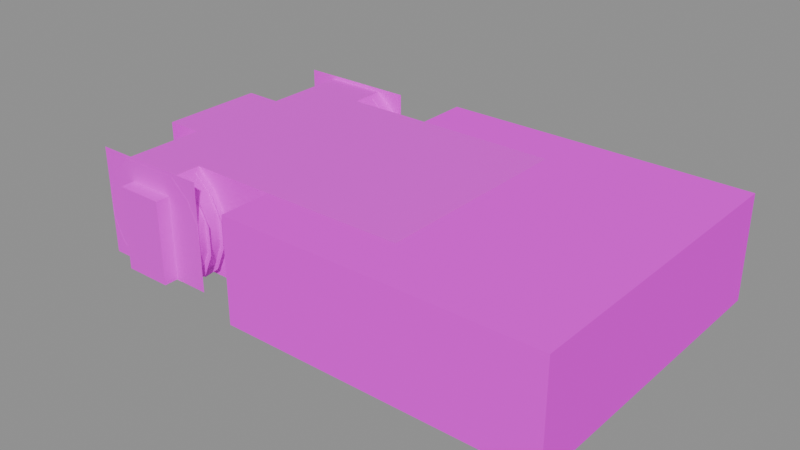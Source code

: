 # Source: HCon096Chamber.blend  (saved by Blender 4.5.91; exported with 4.5.12 LTS)
import bpy
from mathutils import Matrix  # noqa: F401  (used for matrix-valued properties, if any)

bpy.ops.wm.read_factory_settings(use_empty=True)
scene = bpy.context.scene
scene.name = 'Scene'

# ---- collections
col_collection = bpy.data.collections.new('Collection'); scene.collection.children.link(col_collection)

# ---- images (referenced by path relative to the original .blend; pixels are not part of the script)
import os
ASSET_DIR = os.environ.get("B2B_ASSET_DIR", "")  # directory of the original .blend (textures are referenced by path, not embedded)
HERE = os.path.dirname(os.path.abspath(__file__))  # packed textures are extracted next to this script under _unpacked/

def load_image(name, relpath, width, height, colorspace="sRGB"):
    """Load a texture the original file referenced (path relative to the .blend, or extracted next to this script)."""
    p = next((c for c in (os.path.join(HERE, relpath), os.path.join(ASSET_DIR, relpath)) if relpath and os.path.exists(c)), "")
    if p:
        img = bpy.data.images.load(p, check_existing=True)
        img.name = name
    else:  # same state as the original file: an image datablock whose file is absent (Cycles renders it pink)
        img = bpy.data.images.new(name, width, height)
        img.source = "FILE"
        img.filepath = "//" + (relpath or name)
    img.colorspace_settings.name = colorspace
    return img
img_concretewall_jpg = load_image('concretewall.jpg', 'concretewall.jpg', 1024, 1024, 'sRGB')
img_dirtymetal_jpg = load_image('dirtymetal.jpg', 'dirtymetal.jpg', 1024, 1024, 'sRGB')
img_metal3_jpg = load_image('metal3.jpg', 'metal3.jpg', 1024, 1024, 'sRGB')
img_metalpanels_jpg_001 = load_image('metalpanels.jpg.001', 'metalpanels.jpg', 1024, 1024, 'sRGB')

# ---- materials (node trees are filled in below, after node groups)
mat_concrete = bpy.data.materials.new('concrete')
mat_concrete.use_backface_culling = True
mat_ceiling = bpy.data.materials.new('ceiling')
mat_ceiling.use_backface_culling = True
mat_metalgrit = bpy.data.materials.new('metalgrit')
mat_metalgrit.use_backface_culling = True
mat_metalpanels = bpy.data.materials.new('metalpanels')

# ---- node groups
ng_smooth_by_angle_001 = bpy.data.node_groups.new('Smooth by Angle.001', 'GeometryNodeTree')
_s = ng_smooth_by_angle_001.interface.new_socket(name='Mesh', in_out='OUTPUT', socket_type='NodeSocketGeometry')
_s = ng_smooth_by_angle_001.interface.new_socket(name='Mesh', in_out='INPUT', socket_type='NodeSocketGeometry')
_s = ng_smooth_by_angle_001.interface.new_socket(name='Angle', in_out='INPUT', socket_type='NodeSocketFloat')
_s.subtype = 'ANGLE'
_s.default_value = 0.5236
_s.min_value = 0.0
_s.max_value = 3.142
_s.description = 'Maximum face angle for smooth edges'
_s = ng_smooth_by_angle_001.interface.new_socket(name='Ignore Sharpness', in_out='INPUT', socket_type='NodeSocketBool')
_s.force_non_field = True
ng_smooth_by_angle_001.description = 'Set the sharpness of mesh edges based on the angle between the neighboring faces'
ng_smooth_by_angle_001.is_modifier = True
_N = ng_smooth_by_angle_001.nodes; _L = ng_smooth_by_angle_001.links
n0 = _N.new('GeometryNodeSetShadeSmooth'); n0.name = 'Set Shade Smooth'; n0.location = (120, -80)
n0.domain = 'EDGE'
n1 = _N.new('GeometryNodeSetShadeSmooth'); n1.name = 'Set Shade Smooth.001'; n1.location = (300, -80)
n2 = _N.new('NodeGroupOutput'); n2.name = 'Group Output'; n2.location = (480, -80)
n3 = _N.new('GeometryNodeInputMeshEdgeAngle'); n3.name = 'Edge Angle'; n3.location = (-440, -240)
n4 = _N.new('NodeGroupInput'); n4.name = 'Group Input'; n4.location = (-80, -80)
n5 = _N.new('GeometryNodeInputEdgeSmooth'); n5.name = 'Is Edge Smooth'; n5.location = (-260, -120)
n6 = _N.new('GeometryNodeInputShadeSmooth'); n6.name = 'Is Shade Smooth'; n6.location = (-440, -397)
n7 = _N.new('FunctionNodeCompare'); n7.name = 'Compare'; n7.location = (-260, -260)
n7.operation = 'LESS_EQUAL'
n7.inputs[6].default_value = (0.0, 0.0, 0.0, 0.0)
n7.inputs[7].default_value = (0.0, 0.0, 0.0, 0.0)
n8 = _N.new('FunctionNodeBooleanMath'); n8.name = 'Boolean Math.001'; n8.location = (-80, -260)
n9 = _N.new('NodeGroupInput'); n9.name = 'Group Input.001'; n9.location = (-440, -329)
n10 = _N.new('NodeGroupInput'); n10.name = 'Group Input.002'; n10.location = (-259, -189)
n11 = _N.new('FunctionNodeBooleanMath'); n11.name = 'Boolean Math'; n11.location = (-80, -149)
n11.operation = 'OR'
n12 = _N.new('FunctionNodeBooleanMath'); n12.name = 'Boolean Math.002'; n12.location = (-260, -380)
n12.operation = 'OR'
n13 = _N.new('NodeGroupInput'); n13.name = 'Group Input.003'; n13.location = (-440, -460)
_L.new(n3.outputs[0], n7.inputs[0])
_L.new(n1.outputs[0], n2.inputs[0])
_L.new(n9.outputs[1], n7.inputs[1])
_L.new(n7.outputs[0], n8.inputs[0])
_L.new(n4.outputs[0], n0.inputs[0])
_L.new(n0.outputs[0], n1.inputs[0])
_L.new(n8.outputs[0], n0.inputs[2])
_L.new(n10.outputs[2], n11.inputs[1])
_L.new(n5.outputs[0], n11.inputs[0])
_L.new(n11.outputs[0], n0.inputs[1])
_L.new(n13.outputs[2], n12.inputs[1])
_L.new(n6.outputs[0], n12.inputs[0])
_L.new(n12.outputs[0], n8.inputs[1])
n2.is_active_output = True
ng_smooth_by_angle = bpy.data.node_groups.new('Smooth by Angle', 'GeometryNodeTree')
_s = ng_smooth_by_angle.interface.new_socket(name='Mesh', in_out='OUTPUT', socket_type='NodeSocketGeometry')
_s = ng_smooth_by_angle.interface.new_socket(name='Mesh', in_out='INPUT', socket_type='NodeSocketGeometry')
_s = ng_smooth_by_angle.interface.new_socket(name='Angle', in_out='INPUT', socket_type='NodeSocketFloat')
_s.subtype = 'ANGLE'
_s.default_value = 0.5236
_s.min_value = 0.0
_s.max_value = 3.142
_s.description = 'Maximum face angle for smooth edges'
_s = ng_smooth_by_angle.interface.new_socket(name='Ignore Sharpness', in_out='INPUT', socket_type='NodeSocketBool')
_s.force_non_field = True
ng_smooth_by_angle.description = 'Set the sharpness of mesh edges based on the angle between the neighboring faces'
ng_smooth_by_angle.is_modifier = True
_N = ng_smooth_by_angle.nodes; _L = ng_smooth_by_angle.links
n0 = _N.new('GeometryNodeSetShadeSmooth'); n0.name = 'Set Shade Smooth'; n0.location = (120, -80)
n0.domain = 'EDGE'
n1 = _N.new('GeometryNodeSetShadeSmooth'); n1.name = 'Set Shade Smooth.001'; n1.location = (300, -80)
n2 = _N.new('NodeGroupOutput'); n2.name = 'Group Output'; n2.location = (480, -80)
n3 = _N.new('GeometryNodeInputMeshEdgeAngle'); n3.name = 'Edge Angle'; n3.location = (-440, -240)
n4 = _N.new('NodeGroupInput'); n4.name = 'Group Input'; n4.location = (-80, -80)
n5 = _N.new('GeometryNodeInputEdgeSmooth'); n5.name = 'Is Edge Smooth'; n5.location = (-260, -120)
n6 = _N.new('GeometryNodeInputShadeSmooth'); n6.name = 'Is Shade Smooth'; n6.location = (-440, -397)
n7 = _N.new('FunctionNodeCompare'); n7.name = 'Compare'; n7.location = (-260, -260)
n7.operation = 'LESS_EQUAL'
n7.inputs[6].default_value = (0.0, 0.0, 0.0, 0.0)
n7.inputs[7].default_value = (0.0, 0.0, 0.0, 0.0)
n8 = _N.new('FunctionNodeBooleanMath'); n8.name = 'Boolean Math.001'; n8.location = (-80, -260)
n9 = _N.new('NodeGroupInput'); n9.name = 'Group Input.001'; n9.location = (-440, -329)
n10 = _N.new('NodeGroupInput'); n10.name = 'Group Input.002'; n10.location = (-259, -189)
n11 = _N.new('FunctionNodeBooleanMath'); n11.name = 'Boolean Math'; n11.location = (-80, -149)
n11.operation = 'OR'
n12 = _N.new('FunctionNodeBooleanMath'); n12.name = 'Boolean Math.002'; n12.location = (-260, -380)
n12.operation = 'OR'
n13 = _N.new('NodeGroupInput'); n13.name = 'Group Input.003'; n13.location = (-440, -460)
_L.new(n3.outputs[0], n7.inputs[0])
_L.new(n1.outputs[0], n2.inputs[0])
_L.new(n9.outputs[1], n7.inputs[1])
_L.new(n7.outputs[0], n8.inputs[0])
_L.new(n4.outputs[0], n0.inputs[0])
_L.new(n0.outputs[0], n1.inputs[0])
_L.new(n8.outputs[0], n0.inputs[2])
_L.new(n10.outputs[2], n11.inputs[1])
_L.new(n5.outputs[0], n11.inputs[0])
_L.new(n11.outputs[0], n0.inputs[1])
_L.new(n13.outputs[2], n12.inputs[1])
_L.new(n6.outputs[0], n12.inputs[0])
_L.new(n12.outputs[0], n8.inputs[1])
n2.is_active_output = True

# ---- material node trees
mat_concrete.use_nodes = True; mat_concrete.node_tree.nodes.clear()
_N = mat_concrete.node_tree.nodes; _L = mat_concrete.node_tree.links
n0 = _N.new('ShaderNodeBsdfPrincipled'); n0.name = 'Principled BSDF'; n0.location = (10, 300)
n1 = _N.new('ShaderNodeOutputMaterial'); n1.name = 'Material Output'; n1.location = (300, 300)
n2 = _N.new('ShaderNodeTexImage'); n2.name = 'Image Texture'; n2.location = (-280, 280)
n2.image = img_concretewall_jpg
_L.new(n0.outputs[0], n1.inputs[0])
_L.new(n2.outputs[0], n0.inputs[0])
n1.is_active_output = True
mat_ceiling.use_nodes = True; mat_ceiling.node_tree.nodes.clear()
_N = mat_ceiling.node_tree.nodes; _L = mat_ceiling.node_tree.links
n0 = _N.new('ShaderNodeBsdfPrincipled'); n0.name = 'Principled BSDF'; n0.location = (10, 300)
n0.inputs[3].default_value = 1.0
n1 = _N.new('ShaderNodeOutputMaterial'); n1.name = 'Material Output'; n1.location = (300, 300)
n2 = _N.new('ShaderNodeTexImage'); n2.name = 'Image Texture'; n2.location = (-280, 280)
n2.image = img_dirtymetal_jpg
_L.new(n0.outputs[0], n1.inputs[0])
_L.new(n2.outputs[0], n0.inputs[0])
n1.is_active_output = True
mat_metalgrit.use_nodes = True; mat_metalgrit.node_tree.nodes.clear()
_N = mat_metalgrit.node_tree.nodes; _L = mat_metalgrit.node_tree.links
n0 = _N.new('ShaderNodeBsdfPrincipled'); n0.name = 'Principled BSDF'; n0.location = (10, 300)
n1 = _N.new('ShaderNodeOutputMaterial'); n1.name = 'Material Output'; n1.location = (300, 300)
n2 = _N.new('ShaderNodeTexImage'); n2.name = 'Image Texture'; n2.location = (-280, 280)
n2.image = img_metal3_jpg
_L.new(n0.outputs[0], n1.inputs[0])
_L.new(n2.outputs[0], n0.inputs[0])
n1.is_active_output = True
mat_metalpanels.use_nodes = True; mat_metalpanels.node_tree.nodes.clear()
_N = mat_metalpanels.node_tree.nodes; _L = mat_metalpanels.node_tree.links
n0 = _N.new('ShaderNodeBsdfPrincipled'); n0.name = 'Principled BSDF'; n0.location = (10, 300)
n1 = _N.new('ShaderNodeOutputMaterial'); n1.name = 'Material Output'; n1.location = (300, 300)
n2 = _N.new('ShaderNodeTexImage'); n2.name = 'Image Texture'; n2.location = (-280, 280)
n2.image = img_metalpanels_jpg_001
_L.new(n0.outputs[0], n1.inputs[0])
_L.new(n2.outputs[0], n0.inputs[0])
n1.is_active_output = True

# ---- meshes
me_cube_001 = bpy.data.meshes.new('Cube.001')
me_cube_001.from_pydata([(-1.586, 0.8117, 0.8526), (-1.586, 0.3918, 0.8526), (-1.586, 0.3918, 0.04743), (-1.586, 0.8117, 0.04743), (-0.6938, 0.8117, 1.971), (-0.6938, 0.3918, 1.971), (-0.6938, 0.3918, -1.062), (-0.6938, 0.8117, -1.062), (-1.311, 0.8117, 1.336), (-1.311, 0.3918, 1.336), (-1.311, 0.3918, -0.5626), (-1.311, 0.8117, -0.5626), (-1.842, 0.8117, 0.8526), (-1.842, 0.3918, 0.8526), (-1.842, 0.3918, 0.04743), (-1.842, 0.8117, 0.04743), (-1.013, 0.8117, 1.971), (-1.013, 0.3918, 1.971), (-1.013, 0.3918, -1.062), (-1.013, 0.8117, -1.062), (-1.549, 0.8117, 1.455), (-1.549, 0.3918, 1.483), (-1.549, 0.3918, -0.6268), (-1.549, 0.8117, -0.6268), (1.586, -0.3082, 0.8526), (1.586, 0.1117, 0.8526), (1.586, 0.1117, 0.04743), (1.586, -0.3082, 0.04743), (0.6938, -0.3082, 1.971), (0.6938, 0.1117, 1.971), (0.6938, 0.1117, -1.062), (0.6938, -0.3082, -1.062), (1.311, -0.3082, 1.336), (1.311, 0.1117, 1.336), (1.311, 0.1117, -0.5626), (1.311, -0.3082, -0.5626), (1.842, -0.3082, 0.8526), (1.842, 0.1117, 0.8526), (1.842, 0.1117, 0.04743), (1.842, -0.3082, 0.04743), (1.013, -0.3082, 1.971), (1.013, 0.1117, 1.971), (1.013, 0.1117, -1.062), (1.013, -0.3082, -1.062), (1.549, -0.3082, 1.455), (1.549, 0.1117, 1.483), (1.549, 0.1117, -0.6268), (1.549, -0.3082, -0.6268), (-1.586, 6.308, 0.8526), (-1.586, 5.888, 0.8526), (-1.586, 5.888, 0.04743), (-1.586, 6.308, 0.04743), (-0.6938, 6.308, 1.971), (-0.6938, 5.888, 1.971), (-0.6938, 5.888, -1.062), (-0.6938, 6.308, -1.062), (-1.311, 6.308, 1.336), (-1.311, 5.888, 1.336), (-1.311, 5.888, -0.5626), (-1.311, 6.308, -0.5626), (-1.842, 6.308, 0.8526), (-1.842, 5.888, 0.8526), (-1.842, 5.888, 0.04743), (-1.842, 6.308, 0.04743), (-1.013, 6.308, 1.971), (-1.013, 5.888, 1.971), (-1.013, 5.888, -1.062), (-1.013, 6.308, -1.062), (-1.549, 6.308, 1.455), (-1.549, 5.888, 1.483), (-1.549, 5.888, -0.6268), (-1.549, 6.308, -0.6268), (1.586, 6.488, 0.8526), (1.586, 6.908, 0.8526), (1.586, 6.908, 0.04743), (1.586, 6.488, 0.04743), (0.6938, 6.488, 1.971), (0.6938, 6.908, 1.971), (0.6938, 6.908, -1.062), (0.6938, 6.488, -1.062), (1.311, 6.488, 1.336), (1.311, 6.908, 1.336), (1.311, 6.908, -0.5626), (1.311, 6.488, -0.5626), (1.842, 6.488, 0.8526), (1.842, 6.908, 0.8526), (1.842, 6.908, 0.04743), (1.842, 6.488, 0.04743), (1.013, 6.488, 1.971), (1.013, 6.908, 1.971), (1.013, 6.908, -1.062), (1.013, 6.488, -1.062), (1.549, 6.488, 1.455), (1.549, 6.908, 1.483), (1.549, 6.908, -0.6268), (1.549, 6.488, -0.6268)], [], [(4, 5, 9, 8), (6, 7, 11, 10), (10, 11, 3, 2), (8, 9, 1, 0), (0, 1, 2, 3), (6, 10, 22, 18), (1, 9, 21, 13), (10, 2, 14, 22), (11, 7, 19, 23), (2, 1, 13, 14), (3, 11, 23, 15), (9, 5, 17, 21), (0, 3, 15, 12), (8, 0, 12, 20), (4, 8, 20, 16), (28, 29, 33, 32), (30, 31, 35, 34), (34, 35, 27, 26), (32, 33, 25, 24), (24, 25, 26, 27), (30, 34, 46, 42), (25, 33, 45, 37), (34, 26, 38, 46), (35, 31, 43, 47), (26, 25, 37, 38), (27, 35, 47, 39), (33, 29, 41, 45), (24, 27, 39, 36), (32, 24, 36, 44), (28, 32, 44, 40), (52, 53, 57, 56), (54, 55, 59, 58), (58, 59, 51, 50), (56, 57, 49, 48), (48, 49, 50, 51), (54, 58, 70, 66), (49, 57, 69, 61), (58, 50, 62, 70), (59, 55, 67, 71), (50, 49, 61, 62), (51, 59, 71, 63), (57, 53, 65, 69), (48, 51, 63, 60), (56, 48, 60, 68), (52, 56, 68, 64), (76, 77, 81, 80), (78, 79, 83, 82), (82, 83, 75, 74), (80, 81, 73, 72), (72, 73, 74, 75), (78, 82, 94, 90), (73, 81, 93, 85), (82, 74, 86, 94), (83, 79, 91, 95), (74, 73, 85, 86), (75, 83, 95, 87), (81, 77, 89, 93), (72, 75, 87, 84), (80, 72, 84, 92), (76, 80, 92, 88)])
me_cube_001.polygons.foreach_set('use_smooth', [True] * 60)
_uv = me_cube_001.uv_layers.new(name='UVMap')
_uv.uv.foreach_set('vector', [0.7415, 1.002, 0.5437, 1.002, 0.5437, 0.7927, 0.7415, 0.7927, 0.4139, 0.2864, 0.4139, 0.4842, 0.2106, 0.4842, 0.2106, 0.2864, 0.5437, 0.1669, 0.7415, 0.1669, 0.7415, 0.368, 0.5437, 0.368, 0.7415, 0.7927, 0.5437, 0.7927, 0.5437, 0.6334, 0.7415, 0.6334, 0.7415, 0.6334, 0.5437, 0.6334, 0.5437, 0.368, 0.7415, 0.368, 0.4139, 0.002103, 0.2106, 0.1669, 0.1321, 0.1457, 0.3085, 0.002103, 0.1197, 0.6334, 0.2106, 0.7927, 0.1321, 0.7927, 0.03549, 0.6334, 0.2106, 0.1669, 0.1197, 0.368, 0.03549, 0.368, 0.1321, 0.1457, 0.2106, 0.1669, 0.4139, 0.002103, 0.3085, 0.002103, 0.1321, 0.1457, 0.1197, 0.368, 0.1197, 0.6334, 0.03549, 0.6334, 0.03549, 0.368, 0.1197, 0.368, 0.2106, 0.1669, 0.1321, 0.1457, 0.03549, 0.368, 0.2106, 0.7927, 0.4139, 1.002, 0.3085, 1.002, 0.1321, 0.7927, 0.1197, 0.6334, 0.1197, 0.368, 0.03549, 0.368, 0.03549, 0.6334, 0.2106, 0.7927, 0.1197, 0.6334, 0.03549, 0.6334, 0.1321, 0.8321, 0.4139, 1.002, 0.2106, 0.7927, 0.1321, 0.8321, 0.3085, 1.002, 0.7415, 1.002, 0.5437, 1.002, 0.5437, 0.7927, 0.7415, 0.7927, 0.4139, 0.2864, 0.4139, 0.4842, 0.2106, 0.4842, 0.2106, 0.2864, 0.5437, 0.1669, 0.7415, 0.1669, 0.7415, 0.368, 0.5437, 0.368, 0.7415, 0.7927, 0.5437, 0.7927, 0.5437, 0.6334, 0.7415, 0.6334, 0.7415, 0.6334, 0.5437, 0.6334, 0.5437, 0.368, 0.7415, 0.368, 0.4139, 0.002103, 0.2106, 0.1669, 0.1321, 0.1457, 0.3085, 0.002103, 0.1197, 0.6334, 0.2106, 0.7927, 0.1321, 0.7927, 0.03549, 0.6334, 0.2106, 0.1669, 0.1197, 0.368, 0.03549, 0.368, 0.1321, 0.1457, 0.2106, 0.1669, 0.4139, 0.002103, 0.3085, 0.002103, 0.1321, 0.1457, 0.1197, 0.368, 0.1197, 0.6334, 0.03549, 0.6334, 0.03549, 0.368, 0.1197, 0.368, 0.2106, 0.1669, 0.1321, 0.1457, 0.03549, 0.368, 0.2106, 0.7927, 0.4139, 1.002, 0.3085, 1.002, 0.1321, 0.7927, 0.1197, 0.6334, 0.1197, 0.368, 0.03549, 0.368, 0.03549, 0.6334, 0.2106, 0.7927, 0.1197, 0.6334, 0.03549, 0.6334, 0.1321, 0.8321, 0.4139, 1.002, 0.2106, 0.7927, 0.1321, 0.8321, 0.3085, 1.002, 0.7415, 1.002, 0.5437, 1.002, 0.5437, 0.7927, 0.7415, 0.7927, 0.4139, 0.2864, 0.4139, 0.4842, 0.2106, 0.4842, 0.2106, 0.2864, 0.5437, 0.1669, 0.7415, 0.1669, 0.7415, 0.368, 0.5437, 0.368, 0.7415, 0.7927, 0.5437, 0.7927, 0.5437, 0.6334, 0.7415, 0.6334, 0.7415, 0.6334, 0.5437, 0.6334, 0.5437, 0.368, 0.7415, 0.368, 0.4139, 0.002103, 0.2106, 0.1669, 0.1321, 0.1457, 0.3085, 0.002103, 0.1197, 0.6334, 0.2106, 0.7927, 0.1321, 0.7927, 0.03549, 0.6334, 0.2106, 0.1669, 0.1197, 0.368, 0.03549, 0.368, 0.1321, 0.1457, 0.2106, 0.1669, 0.4139, 0.002103, 0.3085, 0.002103, 0.1321, 0.1457, 0.1197, 0.368, 0.1197, 0.6334, 0.03549, 0.6334, 0.03549, 0.368, 0.1197, 0.368, 0.2106, 0.1669, 0.1321, 0.1457, 0.03549, 0.368, 0.2106, 0.7927, 0.4139, 1.002, 0.3085, 1.002, 0.1321, 0.7927, 0.1197, 0.6334, 0.1197, 0.368, 0.03549, 0.368, 0.03549, 0.6334, 0.2106, 0.7927, 0.1197, 0.6334, 0.03549, 0.6334, 0.1321, 0.8321, 0.4139, 1.002, 0.2106, 0.7927, 0.1321, 0.8321, 0.3085, 1.002, 0.7415, 1.002, 0.5437, 1.002, 0.5437, 0.7927, 0.7415, 0.7927, 0.4139, 0.2864, 0.4139, 0.4842, 0.2106, 0.4842, 0.2106, 0.2864, 0.5437, 0.1669, 0.7415, 0.1669, 0.7415, 0.368, 0.5437, 0.368, 0.7415, 0.7927, 0.5437, 0.7927, 0.5437, 0.6334, 0.7415, 0.6334, 0.7415, 0.6334, 0.5437, 0.6334, 0.5437, 0.368, 0.7415, 0.368, 0.4139, 0.002103, 0.2106, 0.1669, 0.1321, 0.1457, 0.3085, 0.002103, 0.1197, 0.6334, 0.2106, 0.7927, 0.1321, 0.7927, 0.03549, 0.6334, 0.2106, 0.1669, 0.1197, 0.368, 0.03549, 0.368, 0.1321, 0.1457, 0.2106, 0.1669, 0.4139, 0.002103, 0.3085, 0.002103, 0.1321, 0.1457, 0.1197, 0.368, 0.1197, 0.6334, 0.03549, 0.6334, 0.03549, 0.368, 0.1197, 0.368, 0.2106, 0.1669, 0.1321, 0.1457, 0.03549, 0.368, 0.2106, 0.7927, 0.4139, 1.002, 0.3085, 1.002, 0.1321, 0.7927, 0.1197, 0.6334, 0.1197, 0.368, 0.03549, 0.368, 0.03549, 0.6334, 0.2106, 0.7927, 0.1197, 0.6334, 0.03549, 0.6334, 0.1321, 0.8321, 0.4139, 1.002, 0.2106, 0.7927, 0.1321, 0.8321, 0.3085, 1.002])
_ca = me_cube_001.color_attributes.new('Attribute', 'BYTE_COLOR', 'CORNER')
_ca.data.foreach_set('color', [1.0, 1.0, 1.0, 1.0, 1.0, 1.0, 1.0, 1.0, 1.0, 1.0, 1.0, 1.0, 1.0, 1.0, 1.0, 1.0, 1.0, 1.0, 1.0, 1.0, 1.0, 1.0, 1.0, 1.0, 1.0, 1.0, 1.0, 1.0, 1.0, 1.0, 1.0, 1.0, 1.0, 1.0, 1.0, 1.0, 1.0, 1.0, 1.0, 1.0, 1.0, 1.0, 1.0, 1.0, 1.0, 1.0, 1.0, 1.0, 1.0, 1.0, 1.0, 1.0, 1.0, 1.0, 1.0, 1.0, 1.0, 1.0, 1.0, 1.0, 1.0, 1.0, 1.0, 1.0, 1.0, 1.0, 1.0, 1.0, 1.0, 1.0, 1.0, 1.0, 1.0, 1.0, 1.0, 1.0, 1.0, 1.0, 1.0, 1.0, 1.0, 1.0, 1.0, 1.0, 1.0, 1.0, 1.0, 1.0, 1.0, 1.0, 1.0, 1.0, 1.0, 1.0, 1.0, 1.0, 1.0, 1.0, 1.0, 1.0, 1.0, 1.0, 1.0, 1.0, 1.0, 1.0, 1.0, 1.0, 1.0, 1.0, 1.0, 1.0, 1.0, 1.0, 1.0, 1.0, 1.0, 1.0, 1.0, 1.0, 1.0, 1.0, 1.0, 1.0, 1.0, 1.0, 1.0, 1.0, 1.0, 1.0, 1.0, 1.0, 1.0, 1.0, 1.0, 1.0, 1.0, 1.0, 1.0, 1.0, 1.0, 1.0, 1.0, 1.0, 1.0, 1.0, 1.0, 1.0, 1.0, 1.0, 1.0, 1.0, 1.0, 1.0, 1.0, 1.0, 1.0, 1.0, 1.0, 1.0, 1.0, 1.0, 1.0, 1.0, 1.0, 1.0, 1.0, 1.0, 1.0, 1.0, 1.0, 1.0, 1.0, 1.0, 1.0, 1.0, 1.0, 1.0, 1.0, 1.0, 1.0, 1.0, 1.0, 1.0, 1.0, 1.0, 1.0, 1.0, 1.0, 1.0, 1.0, 1.0, 1.0, 1.0, 1.0, 1.0, 1.0, 1.0, 1.0, 1.0, 1.0, 1.0, 1.0, 1.0, 1.0, 1.0, 1.0, 1.0, 1.0, 1.0, 1.0, 1.0, 1.0, 1.0, 1.0, 1.0, 1.0, 1.0, 1.0, 1.0, 1.0, 1.0, 1.0, 1.0, 1.0, 1.0, 1.0, 1.0, 1.0, 1.0, 1.0, 1.0, 1.0, 1.0, 1.0, 1.0, 1.0, 1.0, 1.0, 1.0, 1.0, 1.0, 1.0, 1.0, 1.0, 1.0, 1.0, 1.0, 1.0, 1.0, 1.0, 1.0, 1.0, 1.0, 1.0, 1.0, 1.0, 1.0, 1.0, 1.0, 1.0, 1.0, 1.0, 1.0, 1.0, 1.0, 1.0, 1.0, 1.0, 1.0, 1.0, 1.0, 1.0, 1.0, 1.0, 1.0, 1.0, 1.0, 1.0, 1.0, 1.0, 1.0, 1.0, 1.0, 1.0, 1.0, 1.0, 1.0, 1.0, 1.0, 1.0, 1.0, 1.0, 1.0, 1.0, 1.0, 1.0, 1.0, 1.0, 1.0, 1.0, 1.0, 1.0, 1.0, 1.0, 1.0, 1.0, 1.0, 1.0, 1.0, 1.0, 1.0, 1.0, 1.0, 1.0, 1.0, 1.0, 1.0, 1.0, 1.0, 1.0, 1.0, 1.0, 1.0, 1.0, 1.0, 1.0, 1.0, 1.0, 1.0, 1.0, 1.0, 1.0, 1.0, 1.0, 1.0, 1.0, 1.0, 1.0, 1.0, 1.0, 1.0, 1.0, 1.0, 1.0, 1.0, 1.0, 1.0, 1.0, 1.0, 1.0, 1.0, 1.0, 1.0, 1.0, 1.0, 1.0, 1.0, 1.0, 1.0, 1.0, 1.0, 1.0, 1.0, 1.0, 1.0, 1.0, 1.0, 1.0, 1.0, 1.0, 1.0, 1.0, 1.0, 1.0, 1.0, 1.0, 1.0, 1.0, 1.0, 1.0, 1.0, 1.0, 1.0, 1.0, 1.0, 1.0, 1.0, 1.0, 1.0, 1.0, 1.0, 1.0, 1.0, 1.0, 1.0, 1.0, 1.0, 1.0, 1.0, 1.0, 1.0, 1.0, 1.0, 1.0, 1.0, 1.0, 1.0, 1.0, 1.0, 1.0, 1.0, 1.0, 1.0, 1.0, 1.0, 1.0, 1.0, 1.0, 1.0, 1.0, 1.0, 1.0, 1.0, 1.0, 1.0, 1.0, 1.0, 1.0, 1.0, 1.0, 1.0, 1.0, 1.0, 1.0, 1.0, 1.0, 1.0, 1.0, 1.0, 1.0, 1.0, 1.0, 1.0, 1.0, 1.0, 1.0, 1.0, 1.0, 1.0, 1.0, 1.0, 1.0, 1.0, 1.0, 1.0, 1.0, 1.0, 1.0, 1.0, 1.0, 1.0, 1.0, 1.0, 1.0, 1.0, 1.0, 1.0, 1.0, 1.0, 1.0, 1.0, 1.0, 1.0, 1.0, 1.0, 1.0, 1.0, 1.0, 1.0, 1.0, 1.0, 1.0, 1.0, 1.0, 1.0, 1.0, 1.0, 1.0, 1.0, 1.0, 1.0, 1.0, 1.0, 1.0, 1.0, 1.0, 1.0, 1.0, 1.0, 1.0, 1.0, 1.0, 1.0, 1.0, 1.0, 1.0, 1.0, 1.0, 1.0, 1.0, 1.0, 1.0, 1.0, 1.0, 1.0, 1.0, 1.0, 1.0, 1.0, 1.0, 1.0, 1.0, 1.0, 1.0, 1.0, 1.0, 1.0, 1.0, 1.0, 1.0, 1.0, 1.0, 1.0, 1.0, 1.0, 1.0, 1.0, 1.0, 1.0, 1.0, 1.0, 1.0, 1.0, 1.0, 1.0, 1.0, 1.0, 1.0, 1.0, 1.0, 1.0, 1.0, 1.0, 1.0, 1.0, 1.0, 1.0, 1.0, 1.0, 1.0, 1.0, 1.0, 1.0, 1.0, 1.0, 1.0, 1.0, 1.0, 1.0, 1.0, 1.0, 1.0, 1.0, 1.0, 1.0, 1.0, 1.0, 1.0, 1.0, 1.0, 1.0, 1.0, 1.0, 1.0, 1.0, 1.0, 1.0, 1.0, 1.0, 1.0, 1.0, 1.0, 1.0, 1.0, 1.0, 1.0, 1.0, 1.0, 1.0, 1.0, 1.0, 1.0, 1.0, 1.0, 1.0, 1.0, 1.0, 1.0, 1.0, 1.0, 1.0, 1.0, 1.0, 1.0, 1.0, 1.0, 1.0, 1.0, 1.0, 1.0, 1.0, 1.0, 1.0, 1.0, 1.0, 1.0, 1.0, 1.0, 1.0, 1.0, 1.0, 1.0, 1.0, 1.0, 1.0, 1.0, 1.0, 1.0, 1.0, 1.0, 1.0, 1.0, 1.0, 1.0, 1.0, 1.0, 1.0, 1.0, 1.0, 1.0, 1.0, 1.0, 1.0, 1.0, 1.0, 1.0, 1.0, 1.0, 1.0, 1.0, 1.0, 1.0, 1.0, 1.0, 1.0, 1.0, 1.0, 1.0, 1.0, 1.0, 1.0, 1.0, 1.0, 1.0, 1.0, 1.0, 1.0, 1.0, 1.0, 1.0, 1.0, 1.0, 1.0, 1.0, 1.0, 1.0, 1.0, 1.0, 1.0, 1.0, 1.0, 1.0, 1.0, 1.0, 1.0, 1.0, 1.0, 1.0, 1.0, 1.0, 1.0, 1.0, 1.0, 1.0, 1.0, 1.0, 1.0, 1.0, 1.0, 1.0, 1.0, 1.0, 1.0, 1.0, 1.0, 1.0, 1.0, 1.0, 1.0, 1.0, 1.0, 1.0, 1.0, 1.0, 1.0, 1.0, 1.0, 1.0, 1.0, 1.0, 1.0, 1.0, 1.0, 1.0, 1.0, 1.0, 1.0, 1.0, 1.0, 1.0, 1.0, 1.0, 1.0, 1.0, 1.0, 1.0, 1.0, 1.0, 1.0, 1.0, 1.0, 1.0, 1.0, 1.0, 1.0, 1.0, 1.0, 1.0, 1.0, 1.0, 1.0, 1.0, 1.0, 1.0, 1.0, 1.0, 1.0, 1.0, 1.0, 1.0, 1.0, 1.0, 1.0, 1.0, 1.0, 1.0, 1.0, 1.0, 1.0, 1.0, 1.0, 1.0, 1.0, 1.0, 1.0, 1.0, 1.0, 1.0, 1.0, 1.0, 1.0, 1.0, 1.0, 1.0, 1.0, 1.0, 1.0, 1.0, 1.0, 1.0, 1.0, 1.0, 1.0, 1.0, 1.0, 1.0, 1.0, 1.0, 1.0, 1.0, 1.0, 1.0, 1.0, 1.0, 1.0, 1.0, 1.0, 1.0, 1.0, 1.0, 1.0, 1.0, 1.0, 1.0, 1.0, 1.0, 1.0, 1.0, 1.0, 1.0, 1.0, 1.0, 1.0, 1.0, 1.0, 1.0, 1.0, 1.0, 1.0, 1.0, 1.0, 1.0, 1.0, 1.0, 1.0, 1.0, 1.0, 1.0, 1.0, 1.0, 1.0, 1.0, 1.0, 1.0, 1.0, 1.0, 1.0, 1.0, 1.0, 1.0, 1.0, 1.0, 1.0, 1.0, 1.0, 1.0, 1.0, 1.0, 1.0, 1.0, 1.0, 1.0, 1.0, 1.0, 1.0, 1.0, 1.0, 1.0, 1.0, 1.0, 1.0, 1.0, 1.0, 1.0, 1.0, 1.0, 1.0, 1.0, 1.0, 1.0, 1.0, 1.0, 1.0, 1.0, 1.0, 1.0, 1.0, 1.0, 1.0, 1.0, 1.0, 1.0, 1.0, 1.0, 1.0, 1.0, 1.0, 1.0, 1.0, 1.0, 1.0, 1.0, 1.0, 1.0, 1.0, 1.0, 1.0, 1.0, 1.0, 1.0, 1.0, 1.0, 1.0, 1.0, 1.0, 1.0, 1.0, 1.0, 1.0, 1.0, 1.0, 1.0, 1.0, 1.0, 1.0, 1.0, 1.0, 1.0, 1.0, 1.0, 1.0, 1.0, 1.0, 1.0, 1.0, 1.0, 1.0, 1.0, 1.0, 1.0, 1.0, 1.0, 1.0, 1.0, 1.0, 1.0, 1.0, 1.0, 1.0])
me_cube_001.materials.append(mat_concrete)
me_cube_001.materials.append(mat_ceiling)
me_cube_001.materials.append(mat_metalgrit)
me_cube_001.materials.append(mat_metalpanels)
me_cube_001.update()
me_cube_003 = bpy.data.meshes.new('Cube.003')
me_cube_003.from_pydata([(-1.748, 7.3, 2.152), (1.748, 7.3, -0.9503), (1.748, 7.3, 2.152), (-1.748, 7.3, -0.9503), (-0.9005, 7.48, -0.9481), (0.9005, 7.48, -0.9481), (-0.6993, 7.3, 1.452), (0.6993, 7.3, 1.452), (0.6993, 7.5, 1.452), (-0.6993, 7.5, 1.452), (-0.6993, 7.3, -0.9481), (0.6993, 7.3, -0.9481), (-0.6993, 7.5, -0.9481), (0.6993, 7.5, -0.9481), (0.9005, 7.48, 2.048), (-0.9005, 7.48, 2.048), (-1.729, 7.48, 0.1474), (-1.729, 7.48, 0.9526), (-1.436, 7.48, 1.555), (-1.436, 7.48, -0.5268), (1.729, 7.48, 0.1474), (1.729, 7.48, 0.9526), (1.436, 7.48, 1.555), (1.436, 7.48, -0.5268), (-0.9005, -0.5705, -0.9481), (0.9005, -0.5705, -0.9481), (-0.9005, -0.5705, 2.048), (0.9005, -0.5705, 2.048), (-1.729, -0.5705, 0.1474), (-1.729, -0.5705, 0.9526), (-1.436, -0.5705, 1.555), (-1.436, -0.5705, -0.5268), (1.729, -0.5705, 0.1474), (1.729, -0.5705, 0.9526), (1.436, -0.5705, 1.555), (1.436, -0.5705, -0.5268), (1.333, 4.82, -0.9481), (1.333, 2.023, -0.9481), (-0.9005, 1.811, -0.9481), (-0.9005, 4.812, -0.9481), (0.9005, 0.3112, 2.048), (0.9005, 6.312, 2.048), (-1.729, 1.811, 0.1474), (-1.729, 4.812, 0.1474), (-1.436, 1.811, -0.5268), (-1.436, 4.812, -0.5268), (1.729, 0.3112, 0.9526), (1.729, 6.312, 0.9526), (1.436, 0.3112, 1.555), (1.436, 6.312, 1.555), (0.9005, 6.312, -0.9481), (0.9005, 0.3112, -0.9481), (-0.9005, 4.812, 2.048), (-0.9005, 1.811, 2.048), (-1.729, 4.812, 0.9526), (-1.729, 1.811, 0.9526), (-1.436, 4.812, 1.555), (-1.436, 1.811, 1.555), (1.729, 6.312, 0.1474), (1.729, 0.3112, 0.1474), (1.436, 6.312, -0.5268), (1.436, 0.3112, -0.5268), (3.41, 0.3112, 2.048), (3.41, 6.312, 2.048), (1.91, 0.3112, 0.9526), (1.91, 6.312, 0.9526), (2.21, 0.3112, 1.555), (2.21, 6.312, 1.555), (3.41, 6.312, -0.9481), (3.41, 0.3112, -0.9481), (1.91, 6.312, 0.1474), (1.91, 0.3112, 0.1474), (2.21, 6.312, -0.5268), (2.21, 0.3112, -0.5268), (1.748, -0.5666, 2.152), (-1.748, -0.5666, -0.9503), (-1.748, -0.5666, 2.152), (1.748, -0.5666, -0.9503), (0.6993, -0.5666, 1.452), (-0.6993, -0.5666, 1.452), (-0.6993, -0.9666, 1.452), (0.6993, -0.9666, 1.452), (0.6993, -0.5666, -0.9481), (-0.6993, -0.5666, -0.9481), (0.6993, -0.9666, -0.9481), (-0.6993, -0.9666, -0.9481), (-1.933, 2.557, 1.458), (-1.933, 3.956, 1.458), (-2.333, 3.956, 1.458), (-2.333, 2.557, 1.458), (-1.933, 2.557, -0.9424), (-1.933, 3.956, -0.9424), (-2.333, 2.557, -0.9424), (-2.333, 3.956, -0.9424), (-1.935, 4.811, 2.054), (-1.935, 1.811, 2.054), (-1.935, 4.811, 0.9583), (-1.935, 1.811, 0.9583), (-1.935, 4.811, 1.561), (-1.935, 1.811, 1.561), (-1.935, 1.811, -0.9424), (-1.935, 4.811, -0.9424), (-1.935, 1.811, 0.1531), (-1.935, 4.811, 0.1531), (-1.935, 1.811, -0.521), (-1.935, 4.811, -0.521), (3.41, -1.19, 2.048), (3.41, 7.814, 2.048), (3.41, 7.814, -0.9481), (3.41, -1.19, -0.9481), (12.41, -1.19, 2.048), (12.41, 7.814, 2.048), (12.41, 7.814, -0.9481), (12.41, -1.19, -0.9481), (7.41, 6.312, -0.9481), (7.41, 0.3112, -0.9481), (7.41, 6.312, 2.048), (7.41, 0.3112, 2.048)], [], [(2, 0, 6, 7), (2, 7, 11, 1), (6, 0, 3, 10), (6, 10, 12, 9), (11, 7, 8, 13), (7, 6, 9, 8), (41, 52, 15, 14), (45, 19, 16, 43), (39, 4, 19, 45), (47, 21, 20, 58), (49, 22, 21, 47), (41, 14, 22, 49), (51, 25, 35, 61), (61, 35, 32, 59), (53, 26, 30, 57), (57, 30, 29, 55), (55, 29, 28, 42), (51, 38, 24, 25), (5, 4, 39, 50), (50, 39, 38, 51), (17, 54, 43, 16), (42, 44, 104, 102), (18, 56, 54, 17), (57, 55, 97, 99), (15, 52, 56, 18), (87, 86, 89, 88), (23, 60, 58, 20), (49, 47, 65, 67), (5, 50, 60, 23), (58, 60, 72, 70), (27, 40, 48, 34), (51, 61, 73, 69), (34, 48, 46, 33), (46, 48, 66, 64), (33, 46, 59, 32), (47, 58, 70, 65), (24, 38, 44, 31), (91, 87, 88, 93), (31, 44, 42, 28), (86, 90, 92, 89), (27, 26, 53, 40), (40, 53, 52, 41), (48, 40, 62, 66), (61, 59, 71, 73), (59, 46, 64, 71), (50, 36, 68), (40, 41, 63, 62), (41, 49, 67, 63), (60, 50, 68, 72), (51, 69, 37), (51, 37, 36, 50), (76, 74, 78, 79), (76, 79, 83, 75), (78, 74, 77, 82), (78, 82, 84, 81), (83, 79, 80, 85), (79, 78, 81, 80), (84, 82, 83, 85), (39, 45, 105, 101), (54, 56, 98, 96), (55, 42, 102, 97), (56, 52, 94, 98), (45, 43, 103, 105), (43, 54, 96, 103), (38, 90, 100), (52, 53, 95, 94), (53, 57, 99, 95), (44, 38, 100, 104), (90, 86, 97, 102), (86, 87, 94, 95), (91, 103, 96, 87), (94, 87, 98), (96, 98, 87), (103, 91, 105), (105, 91, 101), (102, 104, 90), (104, 100, 90), (97, 86, 99), (95, 99, 86), (39, 101, 91), (39, 91, 90, 38), (92, 90, 91, 93), (81, 84, 85, 80), (37, 69, 68, 36), (72, 68, 63, 67), (73, 66, 62, 69), (71, 64, 66, 73), (70, 72, 67, 65), (69, 62, 106, 109), (63, 68, 108, 107), (109, 106, 110, 113), (107, 108, 112, 111), (111, 112, 113, 110), (108, 68, 114, 112), (69, 109, 113, 115), (68, 69, 115, 114), (112, 114, 115, 113), (63, 107, 111, 116), (106, 62, 117, 110), (62, 63, 116, 117), (111, 110, 117, 116)])
me_cube_003.polygons.foreach_set('use_smooth', [True] * 101)
me_cube_003.polygons.foreach_set('material_index', [0, 0, 0, 0, 0, 0, 2, 1, 1, 1, 1, 1, 1, 1, 1, 1, 1, 2, 2, 2, 1, 1, 1, 1, 1, 0, 1, 1, 1, 1, 1, 1, 1, 1, 1, 1, 1, 0, 1, 0, 2, 2, 1, 1, 1, 1, 2, 1, 1, 1, 2, 0, 0, 0, 0, 0, 0, 0, 1, 1, 1, 1, 1, 1, 1, 2, 1, 1, 0, 0, 0, 1, 1, 1, 1, 1, 1, 1, 1, 1, 2, 0, 0, 1, 1, 1, 1, 1, 1, 1, 1, 1, 1, 1, 1, 1, 1, 1, 1, 2, 1])
_uv = me_cube_003.uv_layers.new(name='UVMap')
_uv.uv.foreach_set('vector', [1.071, 1.037, -0.07113, 1.037, 0.2716, 0.8078, 0.7284, 0.8078, 1.071, 1.037, 0.7284, 0.8078, 0.7284, 0.002149, 1.071, 0.001428, 0.2716, 0.8078, -0.07113, 1.037, -0.07113, 0.001428, 0.2716, 0.002149, 2.885, 0.7861, 2.885, 0.002149, 2.95, 0.002149, 2.95, 0.7861, 2.885, 0.002149, 2.885, 0.7861, 2.95, 0.7861, 2.95, 0.002149, 0.6259, 0.5703, 0.3741, 0.5703, 0.3741, 0.6062, 0.6259, 0.6062, 0.9989, -1.7, 0.001083, -1.7, 0.001083, -3.23, 0.9989, -3.23, -0.7444, 0.8099, -1.606, 0.8099, -1.606, 0.6101, -0.7444, 0.6101, -0.7444, 1.001, -1.606, 1.001, -1.606, 0.8099, -0.7444, 0.8099, 1.733, 0.384, 2.594, 0.384, 2.594, 0.6101, 1.733, 0.6101, 1.733, 0.2031, 2.594, 0.2031, 2.594, 0.384, 1.733, 0.384, 1.733, -0.001104, 2.594, -0.001104, 2.594, 0.2031, 1.733, 0.2031, 1.356, 1.001, 0.4943, 1.001, 0.4943, 0.8099, 1.356, 0.8099, 1.356, 0.8099, 0.4943, 0.8099, 0.4943, 0.6101, 1.356, 0.6101, -0.367, -0.001104, 0.4943, -0.001104, 0.4943, 0.2031, -0.367, 0.2031, -0.367, 0.2031, 0.4943, 0.2031, 0.4943, 0.3841, -0.367, 0.384, -0.367, 0.384, 0.4943, 0.3841, 0.4943, 0.6101, -0.367, 0.6101, 0.9989, 2.03, 0.001083, 2.03, 0.001083, 0.5, 0.9989, 0.5, 0.9989, 4.23, 0.001083, 4.23, 0.001083, 2.7, 0.9989, 2.7, 0.9989, 2.7, 0.001083, 2.7, 0.001083, 2.03, 0.9989, 2.03, -1.606, 0.3841, -0.7444, 0.3841, -0.7444, 0.6101, -1.606, 0.6101, 1.733, 0.6101, 1.733, 0.8099, 1.733, 0.8099, 1.733, 0.6101, -1.606, 0.2031, -0.7444, 0.2031, -0.7444, 0.3841, -1.606, 0.3841, 1.733, 0.2031, 1.733, 0.384, 1.733, 0.384, 1.733, 0.2031, -1.606, -0.001104, -0.7444, -0.001104, -0.7444, 0.2031, -1.606, 0.2031, 0.6259, 0.5703, 0.3741, 0.5703, 0.3741, 0.6062, 0.6259, 0.6062, 2.594, 0.8099, 1.733, 0.8099, 1.733, 0.6101, 2.594, 0.6101, 1.733, 0.2031, 1.733, 0.384, 1.733, 0.384, 1.733, 0.2031, 2.594, 1.001, 1.733, 1.001, 1.733, 0.8099, 2.594, 0.8099, 1.733, 0.6101, 1.733, 0.8099, 1.733, 0.8099, 1.733, 0.6101, 0.4943, -0.001104, 1.356, -0.001104, 1.356, 0.2031, 0.4943, 0.2031, 1.356, 1.001, 1.356, 0.8099, 1.356, 0.8099, 1.356, 1.001, 0.4943, 0.2031, 1.356, 0.2031, 1.356, 0.384, 0.4943, 0.384, 1.356, 0.384, 1.356, 0.2031, 1.356, 0.2031, 1.356, 0.384, 0.4943, 0.384, 1.356, 0.384, 1.356, 0.6101, 0.4943, 0.6101, 1.733, 0.384, 1.733, 0.6101, 1.733, 0.6101, 1.733, 0.384, 0.4943, 1.001, -0.367, 1.001, -0.367, 0.8099, 0.4943, 0.8099, 2.885, 0.002149, 2.885, 0.7861, 2.95, 0.7861, 2.95, 0.002149, 0.4943, 0.8099, -0.367, 0.8099, -0.367, 0.6101, 0.4943, 0.6101, 2.885, 0.7861, 2.885, 0.002149, 2.95, 0.002149, 2.95, 0.7861, 0.9989, 0.5, 0.001083, 0.5, 0.001083, -1.03, 0.9989, -1.03, 0.9989, -1.03, 0.001083, -1.03, 0.001083, -1.7, 0.9989, -1.7, 1.356, 0.2031, 1.356, -0.001104, 1.356, -0.001104, 1.356, 0.2031, 1.356, 0.8099, 1.356, 0.6101, 1.356, 0.6101, 1.356, 0.8099, 1.356, 0.6101, 1.356, 0.384, 1.356, 0.384, 1.356, 0.6101, 1.733, 1.001, 2.885, 0.002149, 1.733, 1.001, 0.9989, -1.03, 0.9989, -1.7, 0.9989, -1.7, 0.9989, -1.03, 1.733, -0.001104, 1.733, 0.2031, 1.733, 0.2031, 1.733, -0.001104, 1.733, 0.8099, 1.733, 1.001, 1.733, 1.001, 1.733, 0.8099, 1.356, 1.001, 1.356, 1.001, 2.885, 0.002149, 1.356, 1.001, 2.885, 0.002149, 2.885, 0.002149, 1.733, 1.001, 1.071, 1.037, -0.07113, 1.037, 0.2716, 0.8078, 0.7284, 0.8078, 1.071, 1.037, 0.7284, 0.8078, 0.7284, 0.002149, 1.071, 0.001428, 0.2716, 0.8078, -0.07113, 1.037, -0.07113, 0.001428, 0.2716, 0.002149, 2.885, 0.7861, 2.885, 0.002149, 2.95, 0.002149, 2.95, 0.7861, 2.885, 0.002149, 2.885, 0.7861, 2.95, 0.7861, 2.95, 0.002149, 0.6259, 0.5703, 0.3741, 0.5703, 0.3741, 0.6062, 0.6259, 0.6062, 2.95, 0.002149, 2.885, 0.002149, 2.885, 0.002149, 2.95, 0.002149, 1.356, 1.001, 1.356, 0.8099, 1.356, 0.8099, 1.356, 1.001, 1.356, 0.384, 1.356, 0.2031, 1.356, 0.2031, 1.356, 0.384, 1.733, 0.384, 1.733, 0.6101, 1.733, 0.6101, 1.733, 0.384, 1.356, 0.2031, 1.356, -0.001104, 1.356, -0.001104, 1.356, 0.2031, 1.356, 0.8099, 1.356, 0.6101, 1.356, 0.6101, 1.356, 0.8099, 1.356, 0.6101, 1.356, 0.384, 1.356, 0.384, 1.356, 0.6101, 1.733, 1.001, 2.885, 0.002149, 1.733, 1.001, 0.9989, -1.03, 0.9989, -1.7, 0.9989, -1.7, 0.9989, -1.03, 1.733, -0.001104, 1.733, 0.2031, 1.733, 0.2031, 1.733, -0.001104, 1.733, 0.8099, 1.733, 1.001, 1.733, 1.001, 1.733, 0.8099, 2.885, 0.002149, 2.885, 0.7861, 1.733, 0.384, 1.733, 0.6101, 0.3741, 0.5703, 0.6259, 0.5703, 0.9989, -1.03, 0.9989, -1.7, 2.885, 0.002149, 1.356, 0.6101, 1.356, 0.384, 2.885, 0.7861, 0.9989, -1.03, 0.6259, 0.5703, 1.356, 0.2031, 1.356, 0.384, 1.356, 0.2031, 2.885, 0.7861, 1.356, 0.6101, 2.885, 0.002149, 1.356, 0.8099, 1.356, 0.8099, 2.885, 0.002149, 1.356, 1.001, 1.733, 0.6101, 1.733, 0.8099, 2.885, 0.002149, 1.733, 0.8099, 1.733, 1.001, 2.885, 0.002149, 1.733, 0.384, 2.885, 0.7861, 1.733, 0.2031, 0.9989, -1.7, 1.733, 0.2031, 0.3741, 0.5703, 1.356, 1.001, 1.356, 1.001, 2.885, 0.002149, 1.356, 1.001, 2.885, 0.002149, 2.885, 0.002149, 1.733, 1.001, 2.95, 0.002149, 2.885, 0.002149, 2.885, 0.002149, 2.95, 0.002149, 0.3741, 0.6062, 2.95, 0.002149, 2.95, 0.002149, 0.6259, 0.6062, 2.885, 0.002149, 1.356, 1.001, 1.733, 1.001, 2.885, 0.002149, 1.733, 0.8099, 1.733, 1.001, 1.733, -0.001104, 1.733, 0.2031, 1.356, 0.8099, 1.356, 0.2031, 1.356, -0.001104, 1.356, 1.001, 1.356, 0.6101, 1.356, 0.384, 1.356, 0.2031, 1.356, 0.8099, 1.733, 0.6101, 1.733, 0.8099, 1.733, 0.2031, 1.733, 0.384, 1.356, 1.001, 1.356, -0.001104, 1.356, -0.001104, 1.356, 1.001, 1.733, -0.001104, 1.733, 1.001, 1.733, 1.001, 1.733, -0.001104, 1.356, 1.001, 1.356, -0.001104, 1.356, -0.001104, 1.356, 1.001, 1.733, -0.001104, 1.733, 1.001, 1.733, 1.001, 1.733, -0.001104, 1.733, -0.001104, 1.733, 1.001, 1.356, 1.001, 1.356, -0.001104, 1.733, 1.001, 1.733, 1.001, 1.733, 1.001, 1.733, 1.001, 1.356, 1.001, 1.356, 1.001, 1.356, 1.001, 1.356, 1.001, 1.733, 1.001, 1.356, 1.001, 1.356, 1.001, 1.733, 1.001, 1.733, 1.001, 1.733, 1.001, 1.356, 1.001, 1.356, 1.001, 1.733, -0.001104, 1.733, -0.001104, 1.733, -0.001104, 1.733, -0.001104, 1.356, -0.001104, 1.356, -0.001104, 1.356, -0.001104, 1.356, -0.001104, 0.9989, -1.03, 0.9989, -1.7, 0.9989, -1.7, 0.9989, -1.03, 1.733, -0.001104, 1.356, -0.001104, 0.9989, -1.03, 1.733, -0.001104])
_ca = me_cube_003.color_attributes.new('Attribute', 'BYTE_COLOR', 'CORNER')
_ca.data.foreach_set('color', [1.0, 1.0, 1.0, 1.0, 1.0, 1.0, 1.0, 1.0, 1.0, 1.0, 1.0, 1.0, 1.0, 1.0, 1.0, 1.0, 1.0, 1.0, 1.0, 1.0, 1.0, 1.0, 1.0, 1.0, 1.0, 1.0, 1.0, 1.0, 1.0, 1.0, 1.0, 1.0, 1.0, 1.0, 1.0, 1.0, 1.0, 1.0, 1.0, 1.0, 1.0, 1.0, 1.0, 1.0, 1.0, 1.0, 1.0, 1.0, 1.0, 1.0, 1.0, 1.0, 1.0, 1.0, 1.0, 1.0, 1.0, 1.0, 1.0, 1.0, 1.0, 1.0, 1.0, 1.0, 1.0, 1.0, 1.0, 1.0, 1.0, 1.0, 1.0, 1.0, 1.0, 1.0, 1.0, 1.0, 1.0, 1.0, 1.0, 1.0, 1.0, 1.0, 1.0, 1.0, 1.0, 1.0, 1.0, 1.0, 1.0, 1.0, 1.0, 1.0, 1.0, 1.0, 1.0, 1.0, 1.0, 1.0, 1.0, 1.0, 1.0, 1.0, 1.0, 1.0, 1.0, 1.0, 1.0, 1.0, 1.0, 1.0, 1.0, 1.0, 1.0, 1.0, 1.0, 1.0, 1.0, 1.0, 1.0, 1.0, 1.0, 1.0, 1.0, 1.0, 1.0, 1.0, 1.0, 1.0, 1.0, 1.0, 1.0, 1.0, 1.0, 1.0, 1.0, 1.0, 1.0, 1.0, 1.0, 1.0, 1.0, 1.0, 1.0, 1.0, 1.0, 1.0, 1.0, 1.0, 1.0, 1.0, 1.0, 1.0, 1.0, 1.0, 1.0, 1.0, 1.0, 1.0, 1.0, 1.0, 1.0, 1.0, 1.0, 1.0, 1.0, 1.0, 1.0, 1.0, 1.0, 1.0, 1.0, 1.0, 1.0, 1.0, 1.0, 1.0, 1.0, 1.0, 1.0, 1.0, 1.0, 1.0, 1.0, 1.0, 1.0, 1.0, 1.0, 1.0, 1.0, 1.0, 1.0, 1.0, 1.0, 1.0, 1.0, 1.0, 1.0, 1.0, 1.0, 1.0, 1.0, 1.0, 1.0, 1.0, 1.0, 1.0, 1.0, 1.0, 1.0, 1.0, 1.0, 1.0, 1.0, 1.0, 1.0, 1.0, 1.0, 1.0, 1.0, 1.0, 1.0, 1.0, 1.0, 1.0, 1.0, 1.0, 1.0, 1.0, 1.0, 1.0, 1.0, 1.0, 1.0, 1.0, 1.0, 1.0, 1.0, 1.0, 1.0, 1.0, 1.0, 1.0, 1.0, 1.0, 1.0, 1.0, 1.0, 1.0, 1.0, 1.0, 1.0, 1.0, 1.0, 1.0, 1.0, 1.0, 1.0, 1.0, 1.0, 1.0, 1.0, 1.0, 1.0, 1.0, 1.0, 1.0, 1.0, 1.0, 1.0, 1.0, 1.0, 1.0, 1.0, 1.0, 1.0, 1.0, 1.0, 1.0, 1.0, 1.0, 1.0, 1.0, 1.0, 1.0, 1.0, 1.0, 1.0, 1.0, 1.0, 1.0, 1.0, 1.0, 1.0, 1.0, 1.0, 1.0, 1.0, 1.0, 1.0, 1.0, 1.0, 1.0, 1.0, 1.0, 1.0, 1.0, 1.0, 1.0, 1.0, 1.0, 1.0, 1.0, 1.0, 1.0, 1.0, 1.0, 1.0, 1.0, 1.0, 1.0, 1.0, 1.0, 1.0, 1.0, 1.0, 1.0, 1.0, 1.0, 1.0, 1.0, 1.0, 1.0, 1.0, 1.0, 1.0, 1.0, 1.0, 1.0, 1.0, 1.0, 1.0, 1.0, 1.0, 1.0, 1.0, 1.0, 1.0, 1.0, 1.0, 1.0, 1.0, 1.0, 1.0, 1.0, 1.0, 1.0, 1.0, 1.0, 1.0, 1.0, 1.0, 1.0, 1.0, 1.0, 1.0, 1.0, 1.0, 1.0, 1.0, 1.0, 1.0, 1.0, 1.0, 1.0, 1.0, 1.0, 1.0, 1.0, 1.0, 1.0, 1.0, 1.0, 1.0, 1.0, 1.0, 1.0, 1.0, 1.0, 1.0, 1.0, 1.0, 1.0, 1.0, 1.0, 1.0, 1.0, 1.0, 1.0, 1.0, 1.0, 1.0, 1.0, 1.0, 1.0, 1.0, 1.0, 1.0, 1.0, 1.0, 1.0, 1.0, 1.0, 1.0, 1.0, 1.0, 1.0, 1.0, 1.0, 1.0, 1.0, 1.0, 1.0, 1.0, 1.0, 1.0, 1.0, 1.0, 1.0, 1.0, 1.0, 1.0, 1.0, 1.0, 1.0, 1.0, 1.0, 1.0, 1.0, 1.0, 1.0, 1.0, 1.0, 1.0, 1.0, 1.0, 1.0, 1.0, 1.0, 1.0, 1.0, 1.0, 1.0, 1.0, 1.0, 1.0, 1.0, 1.0, 1.0, 1.0, 1.0, 1.0, 1.0, 1.0, 1.0, 1.0, 1.0, 1.0, 1.0, 1.0, 1.0, 1.0, 1.0, 1.0, 1.0, 1.0, 1.0, 1.0, 1.0, 1.0, 1.0, 1.0, 1.0, 1.0, 1.0, 1.0, 1.0, 1.0, 1.0, 1.0, 1.0, 1.0, 1.0, 1.0, 1.0, 1.0, 1.0, 1.0, 1.0, 1.0, 1.0, 1.0, 1.0, 1.0, 1.0, 1.0, 1.0, 1.0, 1.0, 1.0, 1.0, 1.0, 1.0, 1.0, 1.0, 1.0, 1.0, 1.0, 1.0, 1.0, 1.0, 1.0, 1.0, 1.0, 1.0, 1.0, 1.0, 1.0, 1.0, 1.0, 1.0, 1.0, 1.0, 1.0, 1.0, 1.0, 1.0, 1.0, 1.0, 1.0, 1.0, 1.0, 1.0, 1.0, 1.0, 1.0, 1.0, 1.0, 1.0, 1.0, 1.0, 1.0, 1.0, 1.0, 1.0, 1.0, 1.0, 1.0, 1.0, 1.0, 1.0, 1.0, 1.0, 1.0, 1.0, 1.0, 1.0, 1.0, 1.0, 1.0, 1.0, 1.0, 1.0, 1.0, 1.0, 1.0, 1.0, 1.0, 1.0, 1.0, 1.0, 1.0, 1.0, 1.0, 1.0, 1.0, 1.0, 1.0, 1.0, 1.0, 1.0, 1.0, 1.0, 1.0, 1.0, 1.0, 1.0, 1.0, 1.0, 1.0, 1.0, 1.0, 1.0, 1.0, 1.0, 1.0, 1.0, 1.0, 1.0, 1.0, 1.0, 1.0, 1.0, 1.0, 1.0, 1.0, 1.0, 1.0, 1.0, 1.0, 1.0, 1.0, 1.0, 1.0, 1.0, 1.0, 1.0, 1.0, 1.0, 1.0, 1.0, 1.0, 1.0, 1.0, 1.0, 1.0, 1.0, 1.0, 1.0, 1.0, 1.0, 1.0, 1.0, 1.0, 1.0, 1.0, 1.0, 1.0, 1.0, 1.0, 1.0, 1.0, 1.0, 1.0, 1.0, 1.0, 1.0, 1.0, 1.0, 1.0, 1.0, 1.0, 1.0, 1.0, 1.0, 1.0, 1.0, 1.0, 1.0, 1.0, 1.0, 1.0, 1.0, 1.0, 1.0, 1.0, 1.0, 1.0, 1.0, 1.0, 1.0, 1.0, 1.0, 1.0, 1.0, 1.0, 1.0, 1.0, 1.0, 1.0, 1.0, 1.0, 1.0, 1.0, 1.0, 1.0, 1.0, 1.0, 1.0, 1.0, 1.0, 1.0, 1.0, 1.0, 1.0, 1.0, 1.0, 1.0, 1.0, 1.0, 1.0, 1.0, 1.0, 1.0, 1.0, 1.0, 1.0, 1.0, 1.0, 1.0, 1.0, 1.0, 1.0, 1.0, 1.0, 1.0, 1.0, 1.0, 1.0, 1.0, 1.0, 1.0, 1.0, 1.0, 1.0, 1.0, 1.0, 1.0, 1.0, 1.0, 1.0, 1.0, 1.0, 1.0, 1.0, 1.0, 1.0, 1.0, 1.0, 1.0, 1.0, 1.0, 1.0, 1.0, 1.0, 1.0, 1.0, 1.0, 1.0, 1.0, 1.0, 1.0, 1.0, 1.0, 1.0, 1.0, 1.0, 1.0, 1.0, 1.0, 1.0, 1.0, 1.0, 1.0, 1.0, 1.0, 1.0, 1.0, 1.0, 1.0, 1.0, 1.0, 1.0, 1.0, 1.0, 1.0, 1.0, 1.0, 1.0, 1.0, 1.0, 1.0, 1.0, 1.0, 1.0, 1.0, 1.0, 1.0, 1.0, 1.0, 1.0, 1.0, 1.0, 1.0, 1.0, 1.0, 1.0, 1.0, 1.0, 1.0, 1.0, 1.0, 1.0, 1.0, 1.0, 1.0, 1.0, 1.0, 1.0, 1.0, 1.0, 1.0, 1.0, 1.0, 1.0, 1.0, 1.0, 1.0, 1.0, 1.0, 1.0, 1.0, 1.0, 1.0, 1.0, 1.0, 1.0, 1.0, 1.0, 1.0, 1.0, 1.0, 1.0, 1.0, 1.0, 1.0, 1.0, 1.0, 1.0, 1.0, 1.0, 1.0, 1.0, 1.0, 1.0, 1.0, 1.0, 1.0, 1.0, 1.0, 1.0, 1.0, 1.0, 1.0, 1.0, 1.0, 1.0, 1.0, 1.0, 1.0, 1.0, 1.0, 1.0, 1.0, 1.0, 1.0, 1.0, 1.0, 1.0, 1.0, 1.0, 1.0, 1.0, 1.0, 1.0, 1.0, 1.0, 1.0, 1.0, 1.0, 1.0, 1.0, 1.0, 1.0, 1.0, 1.0, 1.0, 1.0, 1.0, 1.0, 1.0, 1.0, 1.0, 1.0, 1.0, 1.0, 1.0, 1.0, 1.0, 1.0, 1.0, 1.0, 1.0, 1.0, 1.0, 1.0, 1.0, 1.0, 1.0, 1.0, 1.0, 1.0, 1.0, 1.0, 1.0, 1.0, 1.0, 1.0, 1.0, 1.0, 1.0, 1.0, 1.0, 1.0, 1.0, 1.0, 1.0, 1.0, 1.0, 1.0, 1.0, 1.0, 1.0, 1.0, 1.0, 1.0, 1.0, 1.0, 1.0, 1.0, 1.0, 1.0, 1.0, 1.0, 1.0, 1.0, 1.0, 1.0, 1.0, 1.0, 1.0, 1.0, 1.0, 1.0, 1.0, 1.0, 1.0, 1.0, 1.0, 1.0, 1.0, 1.0, 1.0, 1.0, 1.0, 1.0, 1.0, 1.0, 1.0, 1.0, 1.0, 1.0, 1.0, 1.0, 1.0, 1.0, 1.0, 1.0, 1.0, 1.0, 1.0, 1.0, 1.0, 1.0, 1.0, 1.0, 1.0, 1.0, 1.0, 1.0, 1.0, 1.0, 1.0, 1.0, 1.0, 1.0, 1.0, 1.0, 1.0, 1.0, 1.0, 1.0, 1.0, 1.0, 1.0, 1.0, 1.0, 1.0, 1.0, 1.0, 1.0, 1.0, 1.0, 1.0, 1.0, 1.0, 1.0, 1.0, 1.0, 1.0, 1.0, 1.0, 1.0, 1.0, 1.0, 1.0, 1.0, 1.0, 1.0, 1.0, 1.0, 1.0, 1.0, 1.0, 1.0, 1.0, 1.0, 1.0, 1.0, 1.0, 1.0, 1.0, 1.0, 1.0, 1.0, 1.0, 1.0, 1.0, 1.0, 1.0, 1.0, 1.0, 1.0, 1.0, 1.0, 1.0, 1.0, 1.0, 1.0, 1.0, 1.0, 1.0, 1.0, 1.0, 1.0, 1.0, 1.0, 1.0, 1.0, 1.0, 1.0, 1.0, 1.0, 1.0, 1.0, 1.0, 1.0, 1.0, 1.0, 1.0, 1.0, 1.0, 1.0, 1.0, 1.0, 1.0, 1.0, 1.0, 1.0, 1.0, 1.0, 1.0, 1.0, 1.0, 1.0, 1.0, 1.0, 1.0, 1.0, 1.0, 1.0, 1.0, 1.0, 1.0, 1.0, 1.0, 1.0, 1.0, 1.0, 1.0, 1.0, 1.0, 1.0, 1.0, 1.0, 1.0, 1.0, 1.0, 1.0, 1.0, 1.0, 1.0, 1.0, 1.0, 1.0, 1.0, 1.0, 1.0, 1.0, 1.0, 1.0, 1.0, 1.0, 1.0, 1.0, 1.0, 1.0, 1.0, 1.0, 1.0, 1.0, 1.0, 1.0, 1.0, 1.0, 1.0, 1.0, 1.0, 1.0, 1.0, 1.0, 1.0, 1.0, 1.0, 1.0, 1.0, 1.0, 1.0, 1.0, 1.0, 1.0, 1.0, 1.0, 1.0, 1.0, 1.0, 1.0, 1.0, 1.0, 1.0, 1.0, 1.0, 1.0, 1.0, 1.0, 1.0, 1.0, 1.0, 1.0, 1.0, 1.0, 1.0, 1.0, 1.0, 1.0, 1.0, 1.0, 1.0, 1.0, 1.0, 1.0, 1.0, 1.0, 1.0, 1.0, 1.0, 1.0, 1.0, 1.0, 1.0, 1.0, 1.0, 1.0, 1.0, 1.0, 1.0, 1.0, 1.0, 1.0, 1.0, 1.0, 1.0, 1.0, 1.0, 1.0, 1.0, 1.0, 1.0, 1.0, 1.0, 1.0, 1.0, 1.0, 1.0, 1.0, 1.0, 1.0, 1.0, 1.0, 1.0, 1.0, 1.0, 1.0, 1.0, 1.0, 1.0, 1.0, 1.0, 1.0, 1.0, 1.0, 1.0, 1.0, 1.0, 1.0, 1.0, 1.0, 1.0, 1.0, 1.0, 1.0, 1.0, 1.0, 1.0, 1.0, 1.0, 1.0, 1.0, 1.0, 1.0, 1.0, 1.0, 1.0, 1.0, 1.0, 1.0, 1.0, 1.0, 1.0, 1.0, 1.0, 1.0, 1.0, 1.0, 1.0, 1.0, 1.0, 1.0, 1.0, 1.0, 1.0, 1.0, 1.0, 1.0, 1.0, 1.0, 1.0, 1.0, 1.0, 1.0, 1.0, 1.0, 1.0, 1.0, 1.0, 1.0, 1.0, 1.0, 1.0, 1.0, 1.0, 1.0, 1.0, 1.0, 1.0, 1.0, 1.0, 1.0, 1.0, 1.0, 1.0, 1.0, 1.0, 1.0, 1.0, 1.0, 1.0, 1.0, 1.0, 1.0, 1.0, 1.0, 1.0, 1.0, 1.0, 1.0, 1.0, 1.0, 1.0, 1.0, 1.0, 1.0, 1.0, 1.0, 1.0, 1.0, 1.0, 1.0, 1.0, 1.0, 1.0, 1.0, 1.0, 1.0, 1.0, 1.0, 1.0, 1.0, 1.0, 1.0, 1.0, 1.0, 1.0, 1.0, 1.0, 1.0, 1.0, 1.0, 1.0, 1.0, 1.0, 1.0, 1.0, 1.0, 1.0, 1.0, 1.0, 1.0, 1.0, 1.0, 1.0, 1.0, 1.0, 1.0, 1.0, 1.0, 1.0, 1.0, 1.0, 1.0, 1.0, 1.0, 1.0, 1.0, 1.0, 1.0, 1.0, 1.0, 1.0, 1.0, 1.0, 1.0, 1.0, 1.0, 1.0, 1.0, 1.0, 1.0, 1.0, 1.0, 1.0, 1.0, 1.0, 1.0, 1.0, 1.0, 1.0, 1.0, 1.0, 1.0, 1.0, 1.0, 1.0, 1.0, 1.0, 1.0, 1.0, 1.0, 1.0, 1.0, 1.0, 1.0, 1.0, 1.0, 1.0, 1.0, 1.0, 1.0, 1.0, 1.0, 1.0, 1.0, 1.0, 1.0, 1.0, 1.0, 1.0, 1.0, 1.0, 1.0, 1.0, 1.0, 1.0, 1.0, 1.0, 1.0, 1.0, 1.0, 1.0, 1.0, 1.0, 1.0, 1.0, 1.0, 1.0, 1.0, 1.0, 1.0, 1.0, 1.0, 1.0, 1.0, 1.0, 1.0, 1.0, 1.0, 1.0, 1.0, 1.0, 1.0, 1.0, 1.0, 1.0, 1.0, 1.0, 1.0, 1.0, 1.0, 1.0, 1.0, 1.0, 1.0, 1.0, 1.0, 1.0, 1.0, 1.0, 1.0, 1.0, 1.0, 1.0, 1.0, 1.0, 1.0, 1.0, 1.0, 1.0, 1.0, 1.0, 1.0, 1.0, 1.0, 1.0, 1.0, 1.0, 1.0, 1.0, 1.0, 1.0, 1.0, 1.0, 1.0, 1.0, 1.0, 1.0, 1.0, 1.0, 1.0, 1.0, 1.0, 1.0, 1.0, 1.0, 1.0, 1.0, 1.0, 1.0, 1.0, 1.0, 1.0, 1.0, 1.0, 1.0, 1.0, 1.0, 1.0, 1.0, 1.0, 1.0, 1.0, 1.0, 1.0, 1.0, 1.0, 1.0, 1.0, 1.0, 1.0, 1.0, 1.0, 1.0, 1.0, 1.0, 1.0, 1.0, 1.0, 1.0, 1.0, 1.0])
me_cube_003.materials.append(mat_concrete)
me_cube_003.materials.append(mat_ceiling)
me_cube_003.materials.append(mat_metalgrit)
me_cube_003.materials.append(mat_metalpanels)
me_cube_003.update()

# ---- objects
ob_pillars_col = bpy.data.objects.new('pillars-col', me_cube_001)
ob_room_col = bpy.data.objects.new('room-col', me_cube_003)

# ---- transforms, parenting, visibility, modifiers, constraints
ob_pillars_col.location = (0.0, 0.0, 0.0)
_m = ob_pillars_col.modifiers.new('Smooth by Angle.001', 'NODES')
_m.node_group = ng_smooth_by_angle_001
_m.use_pin_to_last = True
_m.show_group_selector = False
ob_room_col.location = (0.0, 0.0, 0.0)
_m = ob_room_col.modifiers.new('Smooth by Angle', 'NODES')
_m.node_group = ng_smooth_by_angle
_m.use_pin_to_last = True
_m.show_group_selector = False
_m = ob_room_col.modifiers.new('Smooth by Angle.001', 'NODES')
_m.node_group = ng_smooth_by_angle_001
_m.use_pin_to_last = True
_m.show_group_selector = False

# ---- collection membership
col_collection.objects.link(ob_pillars_col)
col_collection.objects.link(ob_room_col)

# ---- scene / render settings (as saved in the file)
scene.frame_start = 1; scene.frame_end = 250; scene.frame_set(121)
scene.render.engine = 'BLENDER_EEVEE_NEXT'
bpy.context.view_layer.update()

# ---- added for rendering (the .blend has no active camera and no usable light): camera, sun + grey world if the file has none
cam_auto = bpy.data.cameras.new('AutoCamera')
cam_auto.lens = 50.0
cam_auto.sensor_width = 36.0
cam_auto.clip_end = 1000.0
ob_auto_camera = bpy.data.objects.new('AutoCamera', cam_auto)
scene.collection.objects.link(ob_auto_camera)
ob_auto_camera.location = (21.2959, -16.1975, 13.551)
ob_auto_camera.rotation_euler = (1.09748, -7.21219e-08, 0.694738)
scene.camera = ob_auto_camera
light_auto_sun = bpy.data.lights.new('AutoSun', 'SUN')
light_auto_sun.energy = 3.0
light_auto_sun.angle = 0.0523599
ob_auto_sun = bpy.data.objects.new('AutoSun', light_auto_sun)
scene.collection.objects.link(ob_auto_sun)
ob_auto_sun.rotation_euler = (0.872665, 0.174533, 0.523599)
if scene.world is None:
    world_auto = bpy.data.worlds.new('AutoWorld')
    world_auto.color = (0.3, 0.3, 0.3)
    scene.world = world_auto
bpy.context.view_layer.update()
